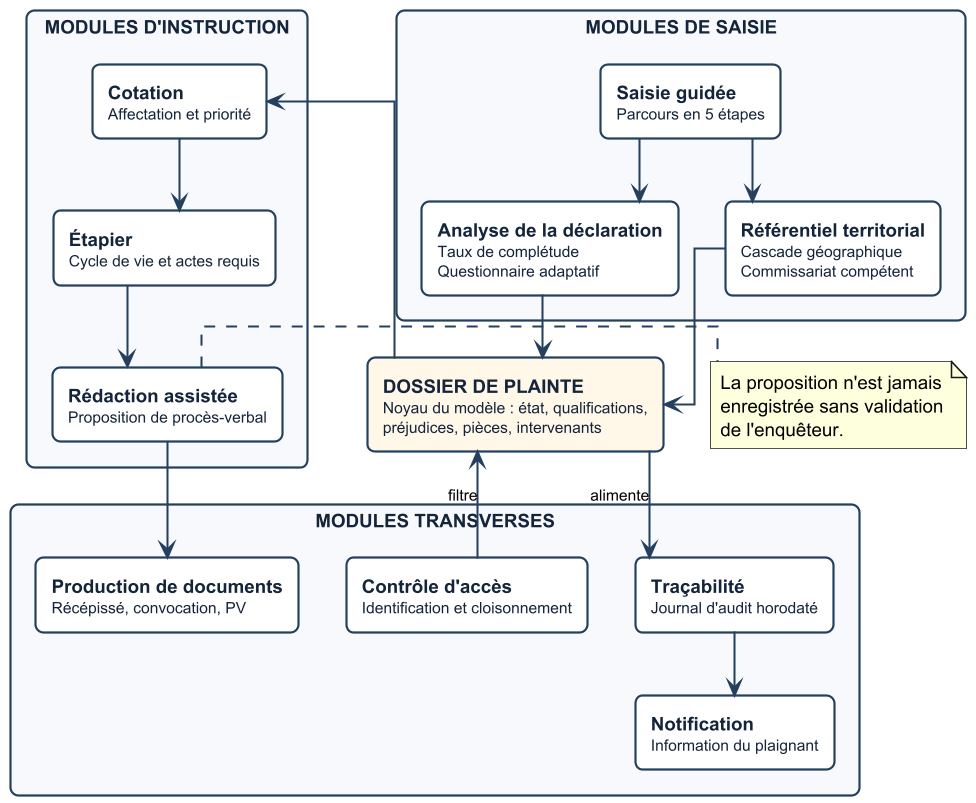

The diagram above was rendered by PlantUML. Its source (embedded in the PNG):
@startuml architecture_conception
' ==============================================================
'  PlainteCam — Architecture globale de conception
'  Les modules de la solution et leurs connexions.
'  Aucune technologie n'y figure : c'est la vue conceptuelle.
' ==============================================================

skinparam dpi 150
skinparam backgroundColor #FFFFFF
skinparam shadowing false
skinparam defaultFontName Helvetica
skinparam defaultFontSize 12
skinparam ArrowColor #24405E
skinparam ArrowThickness 1.3
skinparam nodesep 30
skinparam ranksep 40
skinparam linetype ortho

skinparam rectangle {
  BorderColor #24405E
  BorderThickness 1.4
  FontColor #14243A
  RoundCorner 10
}

rectangle "MODULES DE SAISIE" as G1 #F7F9FC {
  rectangle "**Saisie guidée**\n<size:10>Parcours en 5 étapes</size>" as M1 #FFFFFF
  rectangle "**Analyse de la déclaration**\n<size:10>Taux de complétude</size>\n<size:10>Questionnaire adaptatif</size>" as M2 #FFFFFF
  rectangle "**Référentiel territorial**\n<size:10>Cascade géographique</size>\n<size:10>Commissariat compétent</size>" as M3 #FFFFFF
}

rectangle "**DOSSIER DE PLAINTE**\n<size:10>Noyau du modèle : état, qualifications,</size>\n<size:10>préjudices, pièces, intervenants</size>" as CORE #FFF7E8

rectangle "MODULES D'INSTRUCTION" as G2 #F7F9FC {
  rectangle "**Cotation**\n<size:10>Affectation et priorité</size>" as M4 #FFFFFF
  rectangle "**Étapier**\n<size:10>Cycle de vie et actes requis</size>" as M5 #FFFFFF
  rectangle "**Rédaction assistée**\n<size:10>Proposition de procès-verbal</size>" as M6 #FFFFFF
}

rectangle "MODULES TRANSVERSES" as G3 #F7F9FC {
  rectangle "**Contrôle d'accès**\n<size:10>Identification et cloisonnement</size>" as M7 #FFFFFF
  rectangle "**Production de documents**\n<size:10>Récépissé, convocation, PV</size>" as M8 #FFFFFF
  rectangle "**Traçabilité**\n<size:10>Journal d'audit horodaté</size>" as M9 #FFFFFF
  rectangle "**Notification**\n<size:10>Information du plaignant</size>" as M10 #FFFFFF
}

M1 --> M2
M1 --> M3
M2 --> CORE
M3 --> CORE

CORE --> M4
M4  --> M5
M5  --> M6
M6  --> M8

M7 --> CORE : <size:10>filtre</size>
CORE --> M9 : <size:10>alimente</size>
M9 --> M10

note right of M6
  La proposition n'est jamais
  enregistrée sans validation
  de l'enquêteur.
end note

@enduml